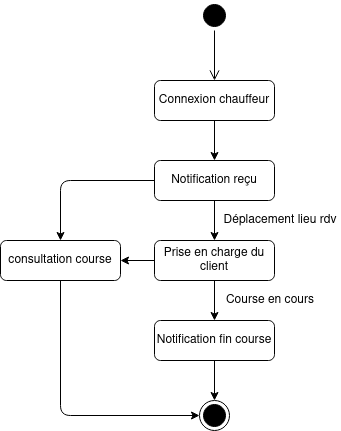

The diagram above was exported from draw.io. Its source (the exported page's mxGraphModel, read from the mxfile embedded in the PNG):
<mxGraphModel dx="1422" dy="765" grid="1" gridSize="10" guides="1" tooltips="1" connect="1" arrows="1" fold="1" page="1" pageScale="1" pageWidth="827" pageHeight="1169" math="0" shadow="0">
  <root>
    <mxCell id="0" />
    <mxCell id="1" parent="0" />
    <mxCell id="w_moSxZ4jWy8OAP608s--1" value="" style="ellipse;html=1;shape=startState;fillColor=#000000;" parent="1" vertex="1">
      <mxGeometry x="409" y="120" width="30" height="30" as="geometry" />
    </mxCell>
    <mxCell id="w_moSxZ4jWy8OAP608s--2" value="" style="edgeStyle=orthogonalEdgeStyle;html=1;verticalAlign=bottom;endArrow=open;endSize=8;entryX=0.5;entryY=0;entryDx=0;entryDy=0;" parent="1" source="w_moSxZ4jWy8OAP608s--1" target="slS78mtRDaz4_aAE4N7Z-2" edge="1">
      <mxGeometry relative="1" as="geometry">
        <mxPoint x="424" y="310" as="targetPoint" />
      </mxGeometry>
    </mxCell>
    <mxCell id="w_moSxZ4jWy8OAP608s--3" value="Notification reçu" style="shape=ext;rounded=1;html=1;whiteSpace=wrap;" parent="1" vertex="1">
      <mxGeometry x="364" y="280" width="120" height="40" as="geometry" />
    </mxCell>
    <mxCell id="slS78mtRDaz4_aAE4N7Z-1" style="edgeStyle=orthogonalEdgeStyle;rounded=0;orthogonalLoop=1;jettySize=auto;html=1;entryX=1;entryY=0.5;entryDx=0;entryDy=0;strokeColor=#000000;" edge="1" parent="1" source="w_moSxZ4jWy8OAP608s--4" target="w_moSxZ4jWy8OAP608s--13">
      <mxGeometry relative="1" as="geometry" />
    </mxCell>
    <mxCell id="w_moSxZ4jWy8OAP608s--4" value="Prise en charge du client" style="shape=ext;rounded=1;html=1;whiteSpace=wrap;" parent="1" vertex="1">
      <mxGeometry x="364" y="360" width="120" height="40" as="geometry" />
    </mxCell>
    <mxCell id="w_moSxZ4jWy8OAP608s--5" value="" style="endArrow=classic;html=1;exitX=0.5;exitY=1;exitDx=0;exitDy=0;entryX=0.5;entryY=0;entryDx=0;entryDy=0;" parent="1" source="w_moSxZ4jWy8OAP608s--3" target="w_moSxZ4jWy8OAP608s--4" edge="1">
      <mxGeometry width="50" height="50" relative="1" as="geometry">
        <mxPoint x="400" y="530" as="sourcePoint" />
        <mxPoint x="450" y="480" as="targetPoint" />
      </mxGeometry>
    </mxCell>
    <mxCell id="w_moSxZ4jWy8OAP608s--6" value="Déplacement lieu rdv" style="text;html=1;strokeColor=none;fillColor=none;align=center;verticalAlign=middle;whiteSpace=wrap;rounded=0;" parent="1" vertex="1">
      <mxGeometry x="430" y="330" width="120" height="20" as="geometry" />
    </mxCell>
    <mxCell id="w_moSxZ4jWy8OAP608s--11" style="edgeStyle=orthogonalEdgeStyle;rounded=0;orthogonalLoop=1;jettySize=auto;html=1;" parent="1" source="w_moSxZ4jWy8OAP608s--7" target="w_moSxZ4jWy8OAP608s--10" edge="1">
      <mxGeometry relative="1" as="geometry" />
    </mxCell>
    <mxCell id="w_moSxZ4jWy8OAP608s--7" value="Notification fin course" style="shape=ext;rounded=1;html=1;whiteSpace=wrap;" parent="1" vertex="1">
      <mxGeometry x="364" y="440" width="120" height="40" as="geometry" />
    </mxCell>
    <mxCell id="w_moSxZ4jWy8OAP608s--8" value="" style="endArrow=classic;html=1;exitX=0.5;exitY=1;exitDx=0;exitDy=0;" parent="1" source="w_moSxZ4jWy8OAP608s--4" target="w_moSxZ4jWy8OAP608s--7" edge="1">
      <mxGeometry width="50" height="50" relative="1" as="geometry">
        <mxPoint x="434" y="330" as="sourcePoint" />
        <mxPoint x="434" y="370" as="targetPoint" />
      </mxGeometry>
    </mxCell>
    <mxCell id="w_moSxZ4jWy8OAP608s--9" value="Course en cours" style="text;html=1;strokeColor=none;fillColor=none;align=center;verticalAlign=middle;whiteSpace=wrap;rounded=0;" parent="1" vertex="1">
      <mxGeometry x="420" y="410" width="120" height="20" as="geometry" />
    </mxCell>
    <mxCell id="w_moSxZ4jWy8OAP608s--10" value="" style="ellipse;html=1;shape=endState;fillColor=#000000;" parent="1" vertex="1">
      <mxGeometry x="409" y="520" width="30" height="30" as="geometry" />
    </mxCell>
    <mxCell id="w_moSxZ4jWy8OAP608s--13" value="consultation course" style="shape=ext;rounded=1;html=1;whiteSpace=wrap;" parent="1" vertex="1">
      <mxGeometry x="210" y="360" width="120" height="40" as="geometry" />
    </mxCell>
    <mxCell id="w_moSxZ4jWy8OAP608s--14" value="" style="endArrow=classic;html=1;exitX=0;exitY=0.5;exitDx=0;exitDy=0;entryX=0.5;entryY=0;entryDx=0;entryDy=0;" parent="1" source="w_moSxZ4jWy8OAP608s--3" target="w_moSxZ4jWy8OAP608s--13" edge="1">
      <mxGeometry width="50" height="50" relative="1" as="geometry">
        <mxPoint x="400" y="480" as="sourcePoint" />
        <mxPoint x="450" y="430" as="targetPoint" />
        <Array as="points">
          <mxPoint x="270" y="300" />
        </Array>
      </mxGeometry>
    </mxCell>
    <mxCell id="w_moSxZ4jWy8OAP608s--15" value="" style="endArrow=classic;html=1;exitX=0.5;exitY=1;exitDx=0;exitDy=0;entryX=0;entryY=0.5;entryDx=0;entryDy=0;" parent="1" source="w_moSxZ4jWy8OAP608s--13" target="w_moSxZ4jWy8OAP608s--10" edge="1">
      <mxGeometry width="50" height="50" relative="1" as="geometry">
        <mxPoint x="400" y="480" as="sourcePoint" />
        <mxPoint x="450" y="430" as="targetPoint" />
        <Array as="points">
          <mxPoint x="270" y="535" />
        </Array>
      </mxGeometry>
    </mxCell>
    <mxCell id="slS78mtRDaz4_aAE4N7Z-3" style="edgeStyle=orthogonalEdgeStyle;rounded=0;orthogonalLoop=1;jettySize=auto;html=1;strokeColor=#000000;" edge="1" parent="1" source="slS78mtRDaz4_aAE4N7Z-2" target="w_moSxZ4jWy8OAP608s--3">
      <mxGeometry relative="1" as="geometry" />
    </mxCell>
    <mxCell id="slS78mtRDaz4_aAE4N7Z-2" value="Connexion chauffeur" style="shape=ext;rounded=1;html=1;whiteSpace=wrap;" vertex="1" parent="1">
      <mxGeometry x="364" y="200" width="120" height="40" as="geometry" />
    </mxCell>
  </root>
</mxGraphModel>